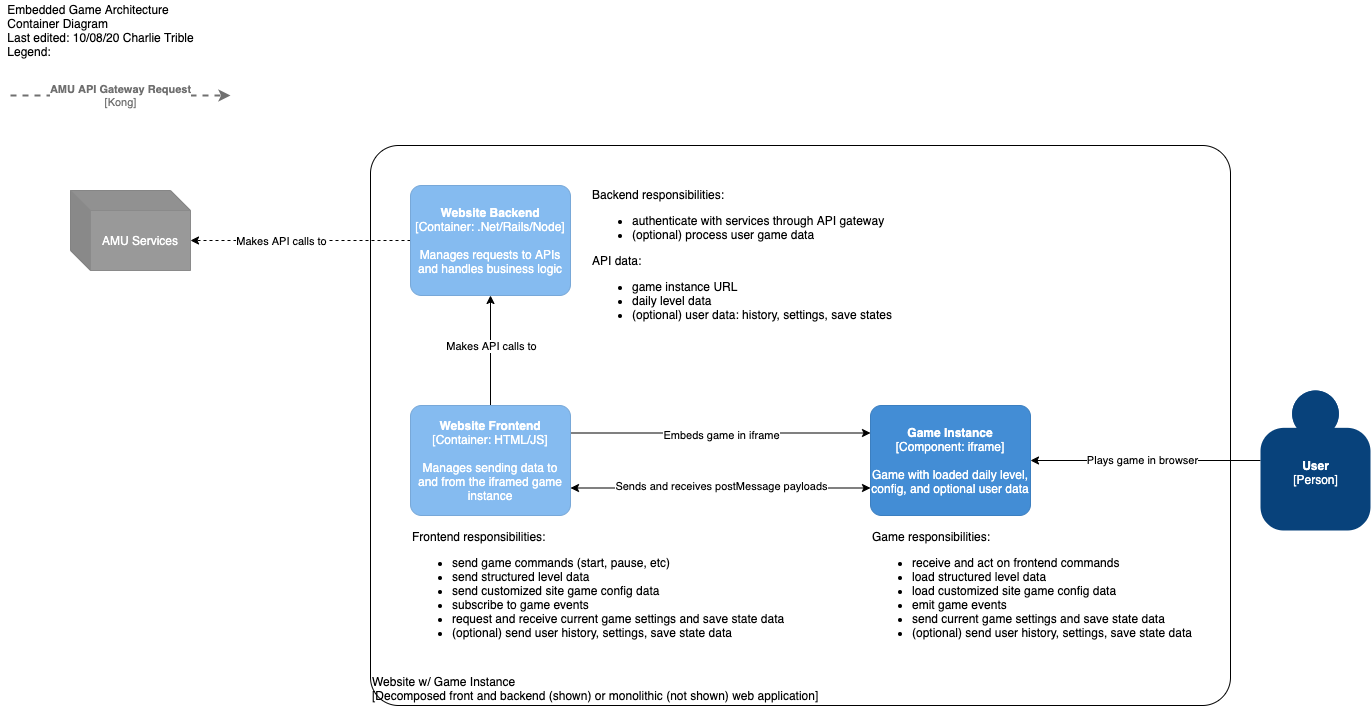

The diagram above was exported from draw.io. Its source (the exported page's mxGraphModel, read from the mxfile embedded in the PNG):
<mxGraphModel dx="1313" dy="905" grid="1" gridSize="10" guides="1" tooltips="1" connect="1" arrows="1" fold="1" page="1" pageScale="1" pageWidth="850" pageHeight="1100" math="0" shadow="0">
  <root>
    <mxCell id="0" />
    <mxCell id="1" parent="0" />
    <object placeholders="1" c4Name="Website w/ Game Instance" c4Type="ExecutionEnvironment" c4Application="Decomposed front and backend (shown) or monolithic (not shown) web application" label="&lt;div style=&quot;text-align: left&quot;&gt;%c4Name%&lt;/div&gt;&lt;div style=&quot;text-align: left&quot;&gt;[%c4Application%]&lt;/div&gt;" id="20">
      <mxCell style="rounded=1;whiteSpace=wrap;html=1;labelBackgroundColor=none;fillColor=#ffffff;fontColor=#000000;align=left;arcSize=5;strokeColor=#000000;verticalAlign=bottom;metaEdit=1;metaData={&quot;c4Type&quot;:{&quot;editable&quot;:false}};points=[[0.25,0,0],[0.5,0,0],[0.75,0,0],[1,0.25,0],[1,0.5,0],[1,0.75,0],[0.75,1,0],[0.5,1,0],[0.25,1,0],[0,0.75,0],[0,0.5,0],[0,0.25,0]];" parent="1" vertex="1">
        <mxGeometry x="380" y="160" width="860" height="560" as="geometry" />
      </mxCell>
    </object>
    <mxCell id="19" value="&lt;div style=&quot;text-align: left&quot;&gt;&lt;span&gt;Embedded Game Architecture&lt;/span&gt;&lt;/div&gt;&lt;div style=&quot;text-align: left&quot;&gt;&lt;span&gt;Container Diagram&lt;/span&gt;&lt;/div&gt;&lt;div style=&quot;text-align: left&quot;&gt;&lt;span&gt;Last edited: 10/08/20 Charlie Trible&lt;/span&gt;&lt;/div&gt;&lt;div style=&quot;text-align: left&quot;&gt;&lt;span&gt;Legend:&lt;/span&gt;&lt;/div&gt;" style="text;html=1;align=center;verticalAlign=middle;resizable=0;points=[];autosize=1;" parent="1" vertex="1">
      <mxGeometry x="10" y="15" width="200" height="60" as="geometry" />
    </mxCell>
    <mxCell id="22" value="&lt;div&gt;&lt;/div&gt;Frontend responsibilities:&lt;ul&gt;&lt;li&gt;send game commands (start, pause, etc)&lt;/li&gt;&lt;li&gt;send structured level data&lt;/li&gt;&lt;li&gt;send customized site game config data&lt;/li&gt;&lt;li&gt;subscribe to game events&lt;/li&gt;&lt;li&gt;request and receive current game settings and save state data&lt;/li&gt;&lt;li&gt;(optional) send user history, settings, save state data&lt;/li&gt;&lt;/ul&gt;" style="text;html=1;align=left;verticalAlign=middle;resizable=0;points=[];autosize=1;" parent="1" vertex="1">
      <mxGeometry x="420" y="540" width="390" height="130" as="geometry" />
    </mxCell>
    <mxCell id="23" value="&lt;div&gt;Game responsibilities:&lt;/div&gt;&lt;ul&gt;&lt;li&gt;receive and act on frontend commands&lt;/li&gt;&lt;li&gt;load structured level data&lt;/li&gt;&lt;li&gt;load customized site game config data&lt;/li&gt;&lt;li&gt;emit game events&lt;/li&gt;&lt;li&gt;send current game settings and save state data&lt;/li&gt;&lt;li&gt;(optional) send user history, settings, save state data&lt;/li&gt;&lt;/ul&gt;" style="text;html=1;align=left;verticalAlign=middle;resizable=0;points=[];autosize=1;" parent="1" vertex="1">
      <mxGeometry x="880" y="540" width="340" height="130" as="geometry" />
    </mxCell>
    <UserObject label="AMU Services" link="https://amuniversal.atlassian.net/l/c/XRLWqBGC" id="24">
      <mxCell style="shape=cube;whiteSpace=wrap;html=1;boundedLbl=1;backgroundOutline=1;darkOpacity=0.05;darkOpacity2=0.1;rounded=1;fontColor=#ffffff;strokeColor=#8A8A8A;fillColor=#999999;arcSize=10;comic=0;" parent="1" vertex="1">
        <mxGeometry x="80" y="205" width="120" height="80" as="geometry" />
      </mxCell>
    </UserObject>
    <object placeholders="1" c4Name="Game Instance" c4Type="Component" c4Technology="iframe" c4Description="Game with loaded daily level, config, and optional user data" label="&lt;b&gt;%c4Name%&lt;/b&gt;&lt;div&gt;[%c4Type%: %c4Technology%]&lt;/div&gt;&lt;br&gt;&lt;div&gt;%c4Description%&lt;/div&gt;" id="WhPgs3G5VHMbA3O0KUt4-53">
      <mxCell style="rounded=1;whiteSpace=wrap;html=1;labelBackgroundColor=none;fillColor=#438DD5;fontColor=#ffffff;align=center;arcSize=10;strokeColor=#3C7FC0;metaEdit=1;metaData={&quot;c4Type&quot;:{&quot;editable&quot;:false}};points=[[0.25,0,0],[0.5,0,0],[0.75,0,0],[1,0.25,0],[1,0.5,0],[1,0.75,0],[0.75,1,0],[0.5,1,0],[0.25,1,0],[0,0.75,0],[0,0.5,0],[0,0.25,0]];" parent="1" vertex="1">
        <mxGeometry x="880" y="420" width="160" height="110.00000000000001" as="geometry" />
      </mxCell>
    </object>
    <mxCell id="WhPgs3G5VHMbA3O0KUt4-60" style="edgeStyle=orthogonalEdgeStyle;rounded=0;orthogonalLoop=1;jettySize=auto;html=1;exitX=1;exitY=0.75;exitDx=0;exitDy=0;exitPerimeter=0;entryX=0;entryY=0.75;entryDx=0;entryDy=0;entryPerimeter=0;startArrow=classic;startFill=1;" parent="1" source="WhPgs3G5VHMbA3O0KUt4-57" target="WhPgs3G5VHMbA3O0KUt4-53" edge="1">
      <mxGeometry relative="1" as="geometry" />
    </mxCell>
    <mxCell id="WhPgs3G5VHMbA3O0KUt4-61" style="edgeStyle=orthogonalEdgeStyle;rounded=0;orthogonalLoop=1;jettySize=auto;html=1;exitX=1;exitY=0.25;exitDx=0;exitDy=0;exitPerimeter=0;entryX=0;entryY=0.25;entryDx=0;entryDy=0;entryPerimeter=0;startArrow=none;startFill=0;" parent="1" source="WhPgs3G5VHMbA3O0KUt4-57" target="WhPgs3G5VHMbA3O0KUt4-53" edge="1">
      <mxGeometry relative="1" as="geometry" />
    </mxCell>
    <mxCell id="WhPgs3G5VHMbA3O0KUt4-62" value="Embeds game in iframe" style="edgeLabel;html=1;align=center;verticalAlign=middle;resizable=0;points=[];" parent="WhPgs3G5VHMbA3O0KUt4-61" vertex="1" connectable="0">
      <mxGeometry x="-0.0194" y="-1" relative="1" as="geometry">
        <mxPoint x="3" y="1" as="offset" />
      </mxGeometry>
    </mxCell>
    <mxCell id="WhPgs3G5VHMbA3O0KUt4-63" style="edgeStyle=orthogonalEdgeStyle;rounded=0;orthogonalLoop=1;jettySize=auto;html=1;exitX=0.5;exitY=0;exitDx=0;exitDy=0;exitPerimeter=0;entryX=0.5;entryY=1;entryDx=0;entryDy=0;entryPerimeter=0;startArrow=none;startFill=0;" parent="1" source="WhPgs3G5VHMbA3O0KUt4-57" target="WhPgs3G5VHMbA3O0KUt4-58" edge="1">
      <mxGeometry relative="1" as="geometry" />
    </mxCell>
    <mxCell id="WhPgs3G5VHMbA3O0KUt4-66" value="Makes API calls to" style="edgeLabel;html=1;align=center;verticalAlign=middle;resizable=0;points=[];" parent="WhPgs3G5VHMbA3O0KUt4-63" vertex="1" connectable="0">
      <mxGeometry x="-0.1091" y="-3" relative="1" as="geometry">
        <mxPoint x="-3" y="-11" as="offset" />
      </mxGeometry>
    </mxCell>
    <object placeholders="1" c4Name="Website Frontend" c4Type="Container" c4Technology="HTML/JS" c4Description="Manages sending data to and from the iframed game instance" label="&lt;b&gt;%c4Name%&lt;/b&gt;&lt;div&gt;[%c4Type%: %c4Technology%]&lt;/div&gt;&lt;br&gt;&lt;div&gt;%c4Description%&lt;/div&gt;" id="WhPgs3G5VHMbA3O0KUt4-57">
      <mxCell style="rounded=1;whiteSpace=wrap;html=1;labelBackgroundColor=none;fillColor=#85BBF0;fontColor=#ffffff;align=center;arcSize=10;strokeColor=#78A8D8;metaEdit=1;metaData={&quot;c4Type&quot;:{&quot;editable&quot;:false}};points=[[0.25,0,0],[0.5,0,0],[0.75,0,0],[1,0.25,0],[1,0.5,0],[1,0.75,0],[0.75,1,0],[0.5,1,0],[0.25,1,0],[0,0.75,0],[0,0.5,0],[0,0.25,0]];" parent="1" vertex="1">
        <mxGeometry x="420" y="420" width="160" height="110.00000000000001" as="geometry" />
      </mxCell>
    </object>
    <mxCell id="WhPgs3G5VHMbA3O0KUt4-64" style="edgeStyle=orthogonalEdgeStyle;rounded=0;orthogonalLoop=1;jettySize=auto;html=1;exitX=0;exitY=0.5;exitDx=0;exitDy=0;exitPerimeter=0;entryX=0;entryY=0;entryDx=120;entryDy=50;entryPerimeter=0;startArrow=none;startFill=0;dashed=1;" parent="1" source="WhPgs3G5VHMbA3O0KUt4-58" target="24" edge="1">
      <mxGeometry relative="1" as="geometry" />
    </mxCell>
    <mxCell id="WhPgs3G5VHMbA3O0KUt4-65" value="Makes API calls to" style="edgeLabel;html=1;align=center;verticalAlign=middle;resizable=0;points=[];" parent="WhPgs3G5VHMbA3O0KUt4-64" vertex="1" connectable="0">
      <mxGeometry x="-0.1667" y="-2" relative="1" as="geometry">
        <mxPoint x="-38" y="2" as="offset" />
      </mxGeometry>
    </mxCell>
    <object placeholders="1" c4Name="Website Backend" c4Type="Container" c4Technology=".Net/Rails/Node" c4Description="Manages requests to APIs and handles business logic" label="&lt;b&gt;%c4Name%&lt;/b&gt;&lt;div&gt;[%c4Type%: %c4Technology%]&lt;/div&gt;&lt;br&gt;&lt;div&gt;%c4Description%&lt;/div&gt;" id="WhPgs3G5VHMbA3O0KUt4-58">
      <mxCell style="rounded=1;whiteSpace=wrap;html=1;labelBackgroundColor=none;fillColor=#85BBF0;fontColor=#ffffff;align=center;arcSize=10;strokeColor=#78A8D8;metaEdit=1;metaData={&quot;c4Type&quot;:{&quot;editable&quot;:false}};points=[[0.25,0,0],[0.5,0,0],[0.75,0,0],[1,0.25,0],[1,0.5,0],[1,0.75,0],[0.75,1,0],[0.5,1,0],[0.25,1,0],[0,0.75,0],[0,0.5,0],[0,0.25,0]];" parent="1" vertex="1">
        <mxGeometry x="420" y="200" width="160" height="110.00000000000001" as="geometry" />
      </mxCell>
    </object>
    <mxCell id="WhPgs3G5VHMbA3O0KUt4-59" value="Sends and receives postMessage payloads" style="edgeLabel;html=1;align=center;verticalAlign=middle;resizable=0;points=[];" parent="1" vertex="1" connectable="0">
      <mxGeometry x="730" y="500" as="geometry" />
    </mxCell>
    <object placeholders="1" c4Type="Relationship" c4Technology="Kong" c4Description="AMU API Gateway Request" label="&lt;div style=&quot;text-align: left&quot;&gt;&lt;div style=&quot;text-align: center&quot;&gt;&lt;b&gt;%c4Description%&lt;/b&gt;&lt;/div&gt;&lt;div style=&quot;text-align: center&quot;&gt;[%c4Technology%]&lt;/div&gt;&lt;/div&gt;" id="WhPgs3G5VHMbA3O0KUt4-67">
      <mxCell style="edgeStyle=none;rounded=0;html=1;jettySize=auto;orthogonalLoop=1;strokeColor=#707070;strokeWidth=2;fontColor=#707070;jumpStyle=none;dashed=1;metaEdit=1;metaData={&quot;c4Type&quot;:{&quot;editable&quot;:false}};startArrow=none;startFill=0;" parent="1" edge="1">
        <mxGeometry width="160" relative="1" as="geometry">
          <mxPoint x="20" y="110" as="sourcePoint" />
          <mxPoint x="240" y="110" as="targetPoint" />
        </mxGeometry>
      </mxCell>
    </object>
    <mxCell id="WhPgs3G5VHMbA3O0KUt4-69" style="edgeStyle=orthogonalEdgeStyle;rounded=0;orthogonalLoop=1;jettySize=auto;html=1;entryX=1;entryY=0.5;entryDx=0;entryDy=0;entryPerimeter=0;startArrow=none;startFill=0;" parent="1" source="WhPgs3G5VHMbA3O0KUt4-68" target="WhPgs3G5VHMbA3O0KUt4-53" edge="1">
      <mxGeometry relative="1" as="geometry" />
    </mxCell>
    <mxCell id="WhPgs3G5VHMbA3O0KUt4-70" value="Plays game in browser" style="edgeLabel;html=1;align=center;verticalAlign=middle;resizable=0;points=[];" parent="WhPgs3G5VHMbA3O0KUt4-69" vertex="1" connectable="0">
      <mxGeometry x="0.032" y="-1" relative="1" as="geometry">
        <mxPoint as="offset" />
      </mxGeometry>
    </mxCell>
    <object placeholders="1" c4Name="User" c4Type="Person" c4Description="" label="&lt;b&gt;%c4Name%&lt;/b&gt;&lt;div&gt;[%c4Type%]&lt;/div&gt;&lt;br&gt;&lt;div&gt;%c4Description%&lt;/div&gt;" id="WhPgs3G5VHMbA3O0KUt4-68">
      <mxCell style="html=1;dashed=0;whitespace=wrap;fillColor=#08427b;strokeColor=none;fontColor=#ffffff;shape=mxgraph.c4.person;align=center;metaEdit=1;points=[[0.5,0,0],[1,0.5,0],[1,0.75,0],[0.75,1,0],[0.5,1,0],[0.25,1,0],[0,0.75,0],[0,0.5,0]];metaData={&quot;c4Type&quot;:{&quot;editable&quot;:false}};" parent="1" vertex="1">
        <mxGeometry x="1270" y="405" width="110.00000000000001" height="140" as="geometry" />
      </mxCell>
    </object>
    <mxCell id="WhPgs3G5VHMbA3O0KUt4-71" value="&lt;div&gt;&lt;/div&gt;Backend responsibilities:&lt;ul&gt;&lt;li&gt;authenticate with services through API gateway&lt;/li&gt;&lt;li&gt;(optional) process user game data&lt;/li&gt;&lt;/ul&gt;&lt;div&gt;API data:&lt;br&gt;&lt;ul&gt;&lt;li&gt;game instance URL&lt;/li&gt;&lt;li&gt;daily level data&lt;/li&gt;&lt;li&gt;(optional) user data: history, settings, save states&lt;/li&gt;&lt;/ul&gt;&lt;/div&gt;" style="text;html=1;align=left;verticalAlign=middle;resizable=0;points=[];autosize=1;" parent="1" vertex="1">
      <mxGeometry x="600" y="200" width="320" height="150" as="geometry" />
    </mxCell>
  </root>
</mxGraphModel>